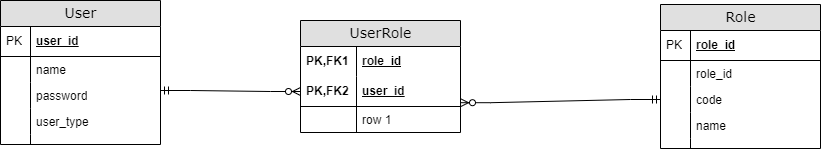

The diagram above was exported from draw.io. Its source (the exported page's mxGraphModel, read from the mxfile embedded in the PNG):
<mxGraphModel dx="1038" dy="513" grid="1" gridSize="10" guides="1" tooltips="1" connect="1" arrows="1" fold="1" page="1" pageScale="1" pageWidth="1100" pageHeight="850" background="none" math="0" shadow="0">
  <root>
    <mxCell id="0" />
    <mxCell id="1" parent="0" />
    <mxCell id="2e49270ec7c68f3f-1" value="UserRole" style="swimlane;html=1;fontStyle=0;childLayout=stackLayout;horizontal=1;startSize=26;fillColor=#e0e0e0;horizontalStack=0;resizeParent=1;resizeLast=0;collapsible=1;marginBottom=0;swimlaneFillColor=#ffffff;align=center;rounded=0;shadow=0;comic=0;labelBackgroundColor=none;strokeWidth=1;fontFamily=Verdana;fontSize=14" parent="1" vertex="1">
      <mxGeometry x="310" y="260" width="160" height="112" as="geometry" />
    </mxCell>
    <mxCell id="2e49270ec7c68f3f-2" value="role_id" style="shape=partialRectangle;top=0;left=0;right=0;bottom=0;html=1;align=left;verticalAlign=middle;fillColor=none;spacingLeft=60;spacingRight=4;whiteSpace=wrap;overflow=hidden;rotatable=0;points=[[0,0.5],[1,0.5]];portConstraint=eastwest;dropTarget=0;fontStyle=5;" parent="2e49270ec7c68f3f-1" vertex="1">
      <mxGeometry y="26" width="160" height="30" as="geometry" />
    </mxCell>
    <mxCell id="2e49270ec7c68f3f-3" value="PK,FK1" style="shape=partialRectangle;fontStyle=1;top=0;left=0;bottom=0;html=1;fillColor=none;align=left;verticalAlign=middle;spacingLeft=4;spacingRight=4;whiteSpace=wrap;overflow=hidden;rotatable=0;points=[];portConstraint=eastwest;part=1;" parent="2e49270ec7c68f3f-2" vertex="1" connectable="0">
      <mxGeometry width="56" height="30" as="geometry" />
    </mxCell>
    <mxCell id="2e49270ec7c68f3f-4" value="user_id" style="shape=partialRectangle;top=0;left=0;right=0;bottom=1;html=1;align=left;verticalAlign=middle;fillColor=none;spacingLeft=60;spacingRight=4;whiteSpace=wrap;overflow=hidden;rotatable=0;points=[[0,0.5],[1,0.5]];portConstraint=eastwest;dropTarget=0;fontStyle=5;" parent="2e49270ec7c68f3f-1" vertex="1">
      <mxGeometry y="56" width="160" height="30" as="geometry" />
    </mxCell>
    <mxCell id="2e49270ec7c68f3f-5" value="PK,FK2" style="shape=partialRectangle;fontStyle=1;top=0;left=0;bottom=0;html=1;fillColor=none;align=left;verticalAlign=middle;spacingLeft=4;spacingRight=4;whiteSpace=wrap;overflow=hidden;rotatable=0;points=[];portConstraint=eastwest;part=1;" parent="2e49270ec7c68f3f-4" vertex="1" connectable="0">
      <mxGeometry width="56" height="30" as="geometry" />
    </mxCell>
    <mxCell id="2e49270ec7c68f3f-6" value="row 1" style="shape=partialRectangle;top=0;left=0;right=0;bottom=0;html=1;align=left;verticalAlign=top;fillColor=none;spacingLeft=60;spacingRight=4;whiteSpace=wrap;overflow=hidden;rotatable=0;points=[[0,0.5],[1,0.5]];portConstraint=eastwest;dropTarget=0;" parent="2e49270ec7c68f3f-1" vertex="1">
      <mxGeometry y="86" width="160" height="26" as="geometry" />
    </mxCell>
    <mxCell id="2e49270ec7c68f3f-7" value="" style="shape=partialRectangle;top=0;left=0;bottom=0;html=1;fillColor=none;align=left;verticalAlign=top;spacingLeft=4;spacingRight=4;whiteSpace=wrap;overflow=hidden;rotatable=0;points=[];portConstraint=eastwest;part=1;" parent="2e49270ec7c68f3f-6" vertex="1" connectable="0">
      <mxGeometry width="56" height="26" as="geometry" />
    </mxCell>
    <mxCell id="2e49270ec7c68f3f-19" value="Role" style="swimlane;html=1;fontStyle=0;childLayout=stackLayout;horizontal=1;startSize=26;fillColor=#e0e0e0;horizontalStack=0;resizeParent=1;resizeLast=0;collapsible=1;marginBottom=0;swimlaneFillColor=#ffffff;align=center;rounded=0;shadow=0;comic=0;labelBackgroundColor=none;strokeWidth=1;fontFamily=Verdana;fontSize=14" parent="1" vertex="1">
      <mxGeometry x="670" y="244" width="160" height="144" as="geometry" />
    </mxCell>
    <mxCell id="2e49270ec7c68f3f-20" value="role_id" style="shape=partialRectangle;top=0;left=0;right=0;bottom=1;html=1;align=left;verticalAlign=middle;fillColor=none;spacingLeft=34;spacingRight=4;whiteSpace=wrap;overflow=hidden;rotatable=0;points=[[0,0.5],[1,0.5]];portConstraint=eastwest;dropTarget=0;fontStyle=5;" parent="2e49270ec7c68f3f-19" vertex="1">
      <mxGeometry y="26" width="160" height="30" as="geometry" />
    </mxCell>
    <mxCell id="2e49270ec7c68f3f-21" value="PK" style="shape=partialRectangle;top=0;left=0;bottom=0;html=1;fillColor=none;align=left;verticalAlign=middle;spacingLeft=4;spacingRight=4;whiteSpace=wrap;overflow=hidden;rotatable=0;points=[];portConstraint=eastwest;part=1;" parent="2e49270ec7c68f3f-20" vertex="1" connectable="0">
      <mxGeometry width="30" height="30" as="geometry" />
    </mxCell>
    <mxCell id="2e49270ec7c68f3f-22" value="role_id" style="shape=partialRectangle;top=0;left=0;right=0;bottom=0;html=1;align=left;verticalAlign=top;fillColor=none;spacingLeft=34;spacingRight=4;whiteSpace=wrap;overflow=hidden;rotatable=0;points=[[0,0.5],[1,0.5]];portConstraint=eastwest;dropTarget=0;" parent="2e49270ec7c68f3f-19" vertex="1">
      <mxGeometry y="56" width="160" height="26" as="geometry" />
    </mxCell>
    <mxCell id="2e49270ec7c68f3f-23" value="" style="shape=partialRectangle;top=0;left=0;bottom=0;html=1;fillColor=none;align=left;verticalAlign=top;spacingLeft=4;spacingRight=4;whiteSpace=wrap;overflow=hidden;rotatable=0;points=[];portConstraint=eastwest;part=1;" parent="2e49270ec7c68f3f-22" vertex="1" connectable="0">
      <mxGeometry width="30" height="26" as="geometry" />
    </mxCell>
    <mxCell id="2e49270ec7c68f3f-24" value="code" style="shape=partialRectangle;top=0;left=0;right=0;bottom=0;html=1;align=left;verticalAlign=top;fillColor=none;spacingLeft=34;spacingRight=4;whiteSpace=wrap;overflow=hidden;rotatable=0;points=[[0,0.5],[1,0.5]];portConstraint=eastwest;dropTarget=0;" parent="2e49270ec7c68f3f-19" vertex="1">
      <mxGeometry y="82" width="160" height="26" as="geometry" />
    </mxCell>
    <mxCell id="2e49270ec7c68f3f-25" value="" style="shape=partialRectangle;top=0;left=0;bottom=0;html=1;fillColor=none;align=left;verticalAlign=top;spacingLeft=4;spacingRight=4;whiteSpace=wrap;overflow=hidden;rotatable=0;points=[];portConstraint=eastwest;part=1;" parent="2e49270ec7c68f3f-24" vertex="1" connectable="0">
      <mxGeometry width="30" height="26" as="geometry" />
    </mxCell>
    <mxCell id="2e49270ec7c68f3f-26" value="name" style="shape=partialRectangle;top=0;left=0;right=0;bottom=0;html=1;align=left;verticalAlign=top;fillColor=none;spacingLeft=34;spacingRight=4;whiteSpace=wrap;overflow=hidden;rotatable=0;points=[[0,0.5],[1,0.5]];portConstraint=eastwest;dropTarget=0;" parent="2e49270ec7c68f3f-19" vertex="1">
      <mxGeometry y="108" width="160" height="26" as="geometry" />
    </mxCell>
    <mxCell id="2e49270ec7c68f3f-27" value="" style="shape=partialRectangle;top=0;left=0;bottom=0;html=1;fillColor=none;align=left;verticalAlign=top;spacingLeft=4;spacingRight=4;whiteSpace=wrap;overflow=hidden;rotatable=0;points=[];portConstraint=eastwest;part=1;" parent="2e49270ec7c68f3f-26" vertex="1" connectable="0">
      <mxGeometry width="30" height="26" as="geometry" />
    </mxCell>
    <mxCell id="2e49270ec7c68f3f-28" value="" style="shape=partialRectangle;top=0;left=0;right=0;bottom=0;html=1;align=left;verticalAlign=top;fillColor=none;spacingLeft=34;spacingRight=4;whiteSpace=wrap;overflow=hidden;rotatable=0;points=[[0,0.5],[1,0.5]];portConstraint=eastwest;dropTarget=0;" parent="2e49270ec7c68f3f-19" vertex="1">
      <mxGeometry y="134" width="160" height="10" as="geometry" />
    </mxCell>
    <mxCell id="2e49270ec7c68f3f-29" value="" style="shape=partialRectangle;top=0;left=0;bottom=0;html=1;fillColor=none;align=left;verticalAlign=top;spacingLeft=4;spacingRight=4;whiteSpace=wrap;overflow=hidden;rotatable=0;points=[];portConstraint=eastwest;part=1;" parent="2e49270ec7c68f3f-28" vertex="1" connectable="0">
      <mxGeometry width="30" height="10" as="geometry" />
    </mxCell>
    <mxCell id="2e49270ec7c68f3f-80" value="User" style="swimlane;html=1;fontStyle=0;childLayout=stackLayout;horizontal=1;startSize=26;fillColor=#e0e0e0;horizontalStack=0;resizeParent=1;resizeLast=0;collapsible=1;marginBottom=0;swimlaneFillColor=#ffffff;align=center;rounded=0;shadow=0;comic=0;labelBackgroundColor=none;strokeWidth=1;fontFamily=Verdana;fontSize=14" parent="1" vertex="1">
      <mxGeometry x="10" y="240" width="160" height="144" as="geometry" />
    </mxCell>
    <mxCell id="2e49270ec7c68f3f-81" value="user_id" style="shape=partialRectangle;top=0;left=0;right=0;bottom=1;html=1;align=left;verticalAlign=middle;fillColor=none;spacingLeft=34;spacingRight=4;whiteSpace=wrap;overflow=hidden;rotatable=0;points=[[0,0.5],[1,0.5]];portConstraint=eastwest;dropTarget=0;fontStyle=5;" parent="2e49270ec7c68f3f-80" vertex="1">
      <mxGeometry y="26" width="160" height="30" as="geometry" />
    </mxCell>
    <mxCell id="2e49270ec7c68f3f-82" value="PK" style="shape=partialRectangle;top=0;left=0;bottom=0;html=1;fillColor=none;align=left;verticalAlign=middle;spacingLeft=4;spacingRight=4;whiteSpace=wrap;overflow=hidden;rotatable=0;points=[];portConstraint=eastwest;part=1;" parent="2e49270ec7c68f3f-81" vertex="1" connectable="0">
      <mxGeometry width="30" height="30" as="geometry" />
    </mxCell>
    <mxCell id="2e49270ec7c68f3f-83" value="name" style="shape=partialRectangle;top=0;left=0;right=0;bottom=0;html=1;align=left;verticalAlign=top;fillColor=none;spacingLeft=34;spacingRight=4;whiteSpace=wrap;overflow=hidden;rotatable=0;points=[[0,0.5],[1,0.5]];portConstraint=eastwest;dropTarget=0;" parent="2e49270ec7c68f3f-80" vertex="1">
      <mxGeometry y="56" width="160" height="26" as="geometry" />
    </mxCell>
    <mxCell id="2e49270ec7c68f3f-84" value="" style="shape=partialRectangle;top=0;left=0;bottom=0;html=1;fillColor=none;align=left;verticalAlign=top;spacingLeft=4;spacingRight=4;whiteSpace=wrap;overflow=hidden;rotatable=0;points=[];portConstraint=eastwest;part=1;" parent="2e49270ec7c68f3f-83" vertex="1" connectable="0">
      <mxGeometry width="30" height="26" as="geometry" />
    </mxCell>
    <mxCell id="2e49270ec7c68f3f-85" value="password" style="shape=partialRectangle;top=0;left=0;right=0;bottom=0;html=1;align=left;verticalAlign=top;fillColor=none;spacingLeft=34;spacingRight=4;whiteSpace=wrap;overflow=hidden;rotatable=0;points=[[0,0.5],[1,0.5]];portConstraint=eastwest;dropTarget=0;" parent="2e49270ec7c68f3f-80" vertex="1">
      <mxGeometry y="82" width="160" height="26" as="geometry" />
    </mxCell>
    <mxCell id="2e49270ec7c68f3f-86" value="" style="shape=partialRectangle;top=0;left=0;bottom=0;html=1;fillColor=none;align=left;verticalAlign=top;spacingLeft=4;spacingRight=4;whiteSpace=wrap;overflow=hidden;rotatable=0;points=[];portConstraint=eastwest;part=1;" parent="2e49270ec7c68f3f-85" vertex="1" connectable="0">
      <mxGeometry width="30" height="26" as="geometry" />
    </mxCell>
    <mxCell id="2e49270ec7c68f3f-87" value="user_type" style="shape=partialRectangle;top=0;left=0;right=0;bottom=0;html=1;align=left;verticalAlign=top;fillColor=none;spacingLeft=34;spacingRight=4;whiteSpace=wrap;overflow=hidden;rotatable=0;points=[[0,0.5],[1,0.5]];portConstraint=eastwest;dropTarget=0;" parent="2e49270ec7c68f3f-80" vertex="1">
      <mxGeometry y="108" width="160" height="26" as="geometry" />
    </mxCell>
    <mxCell id="2e49270ec7c68f3f-88" value="" style="shape=partialRectangle;top=0;left=0;bottom=0;html=1;fillColor=none;align=left;verticalAlign=top;spacingLeft=4;spacingRight=4;whiteSpace=wrap;overflow=hidden;rotatable=0;points=[];portConstraint=eastwest;part=1;" parent="2e49270ec7c68f3f-87" vertex="1" connectable="0">
      <mxGeometry width="30" height="26" as="geometry" />
    </mxCell>
    <mxCell id="2e49270ec7c68f3f-89" value="" style="shape=partialRectangle;top=0;left=0;right=0;bottom=0;html=1;align=left;verticalAlign=top;fillColor=none;spacingLeft=34;spacingRight=4;whiteSpace=wrap;overflow=hidden;rotatable=0;points=[[0,0.5],[1,0.5]];portConstraint=eastwest;dropTarget=0;" parent="2e49270ec7c68f3f-80" vertex="1">
      <mxGeometry y="134" width="160" height="10" as="geometry" />
    </mxCell>
    <mxCell id="2e49270ec7c68f3f-90" value="" style="shape=partialRectangle;top=0;left=0;bottom=0;html=1;fillColor=none;align=left;verticalAlign=top;spacingLeft=4;spacingRight=4;whiteSpace=wrap;overflow=hidden;rotatable=0;points=[];portConstraint=eastwest;part=1;" parent="2e49270ec7c68f3f-89" vertex="1" connectable="0">
      <mxGeometry width="30" height="10" as="geometry" />
    </mxCell>
    <mxCell id="6A2FxiF7mgtK8vl04a6O-2" value="" style="edgeStyle=entityRelationEdgeStyle;fontSize=12;html=1;endArrow=ERzeroToMany;startArrow=ERmandOne;rounded=0;entryX=0;entryY=0.5;entryDx=0;entryDy=0;" edge="1" parent="1" target="2e49270ec7c68f3f-4">
      <mxGeometry width="100" height="100" relative="1" as="geometry">
        <mxPoint x="170" y="330" as="sourcePoint" />
        <mxPoint x="270" y="230" as="targetPoint" />
      </mxGeometry>
    </mxCell>
    <mxCell id="6A2FxiF7mgtK8vl04a6O-5" value="" style="edgeStyle=entityRelationEdgeStyle;fontSize=12;html=1;endArrow=ERzeroToMany;startArrow=ERmandOne;rounded=0;entryX=1;entryY=-0.146;entryDx=0;entryDy=0;entryPerimeter=0;" edge="1" parent="1" source="2e49270ec7c68f3f-24" target="2e49270ec7c68f3f-6">
      <mxGeometry width="100" height="100" relative="1" as="geometry">
        <mxPoint x="580" y="290" as="sourcePoint" />
        <mxPoint x="620" y="290" as="targetPoint" />
      </mxGeometry>
    </mxCell>
  </root>
</mxGraphModel>